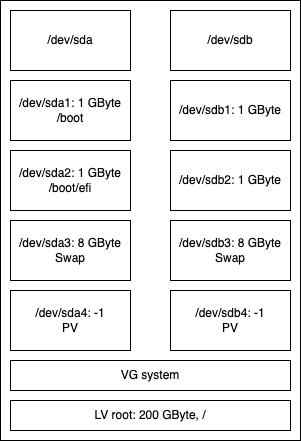

The diagram above was exported from draw.io. Its source (the exported page's mxGraphModel, read from the mxfile embedded in the PNG):
<mxGraphModel dx="1114" dy="824" grid="1" gridSize="10" guides="1" tooltips="1" connect="1" arrows="1" fold="1" page="1" pageScale="1" pageWidth="827" pageHeight="1169" math="0" shadow="0">
  <root>
    <mxCell id="0" />
    <mxCell id="1" parent="0" />
    <mxCell id="Krma67j-ZGC7SuQiK4NY-20" value="" style="rounded=0;whiteSpace=wrap;html=1;" parent="1" vertex="1">
      <mxGeometry x="190" y="270" width="300" height="440" as="geometry" />
    </mxCell>
    <mxCell id="Krma67j-ZGC7SuQiK4NY-1" value="/dev/sda" style="rounded=0;whiteSpace=wrap;html=1;" parent="1" vertex="1">
      <mxGeometry x="200" y="280" width="120" height="60" as="geometry" />
    </mxCell>
    <mxCell id="Krma67j-ZGC7SuQiK4NY-2" value="/dev/sdb" style="rounded=0;whiteSpace=wrap;html=1;" parent="1" vertex="1">
      <mxGeometry x="360" y="280" width="120" height="60" as="geometry" />
    </mxCell>
    <mxCell id="Krma67j-ZGC7SuQiK4NY-3" value="/dev/sda1: 1 GByte&lt;br&gt;/boot" style="rounded=0;whiteSpace=wrap;html=1;" parent="1" vertex="1">
      <mxGeometry x="200" y="350" width="120" height="60" as="geometry" />
    </mxCell>
    <mxCell id="Krma67j-ZGC7SuQiK4NY-4" value="/dev/sdb1: 1 GByte" style="rounded=0;whiteSpace=wrap;html=1;" parent="1" vertex="1">
      <mxGeometry x="360" y="350" width="120" height="60" as="geometry" />
    </mxCell>
    <mxCell id="Krma67j-ZGC7SuQiK4NY-5" value="/dev/sda2: 1 GByte&lt;br&gt;/boot/efi" style="rounded=0;whiteSpace=wrap;html=1;" parent="1" vertex="1">
      <mxGeometry x="200" y="420" width="120" height="60" as="geometry" />
    </mxCell>
    <mxCell id="Krma67j-ZGC7SuQiK4NY-6" value="/dev/sdb2: 1 GByte" style="rounded=0;whiteSpace=wrap;html=1;" parent="1" vertex="1">
      <mxGeometry x="360" y="420" width="120" height="60" as="geometry" />
    </mxCell>
    <mxCell id="Krma67j-ZGC7SuQiK4NY-7" value="/dev/sda3: 8 GByte&lt;br&gt;Swap" style="rounded=0;whiteSpace=wrap;html=1;" parent="1" vertex="1">
      <mxGeometry x="200" y="490" width="120" height="60" as="geometry" />
    </mxCell>
    <mxCell id="Krma67j-ZGC7SuQiK4NY-8" value="/dev/sdb3: 8 GByte&lt;br&gt;Swap" style="rounded=0;whiteSpace=wrap;html=1;" parent="1" vertex="1">
      <mxGeometry x="360" y="490" width="120" height="60" as="geometry" />
    </mxCell>
    <mxCell id="Krma67j-ZGC7SuQiK4NY-9" value="/dev/sda4: -1&lt;br&gt;PV" style="rounded=0;whiteSpace=wrap;html=1;" parent="1" vertex="1">
      <mxGeometry x="200" y="560" width="120" height="60" as="geometry" />
    </mxCell>
    <mxCell id="Krma67j-ZGC7SuQiK4NY-10" value="/dev/sdb4: -1&lt;br&gt;PV" style="rounded=0;whiteSpace=wrap;html=1;" parent="1" vertex="1">
      <mxGeometry x="360" y="560" width="120" height="60" as="geometry" />
    </mxCell>
    <mxCell id="Krma67j-ZGC7SuQiK4NY-12" value="VG system" style="rounded=0;whiteSpace=wrap;html=1;" parent="1" vertex="1">
      <mxGeometry x="200" y="630" width="280" height="30" as="geometry" />
    </mxCell>
    <mxCell id="Krma67j-ZGC7SuQiK4NY-13" value="LV root: 200 GByte, /" style="rounded=0;whiteSpace=wrap;html=1;align=center;labelPosition=center;verticalLabelPosition=middle;verticalAlign=middle;" parent="1" vertex="1">
      <mxGeometry x="200" y="670" width="280" height="30" as="geometry" />
    </mxCell>
  </root>
</mxGraphModel>